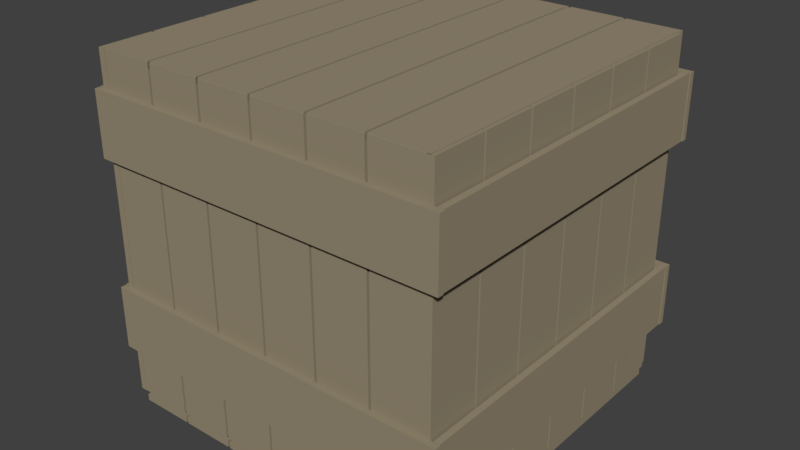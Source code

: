# Source: StorageCrate_01blend.blend  (saved by Blender 2.78.0; exported with 4.5.12 LTS)
import bpy
from mathutils import Matrix  # noqa: F401  (used for matrix-valued properties, if any)

bpy.ops.wm.read_factory_settings(use_empty=True)
scene = bpy.context.scene
scene.name = 'Scene'

# ---- collections
col_collection_1 = bpy.data.collections.new('Collection 1'); scene.collection.children.link(col_collection_1)

# ---- materials (node trees are filled in below, after node groups)
mat_material_001 = bpy.data.materials.new('Material.001')
mat_material_001.alpha_threshold = 0.0
mat_material_001.use_transparent_shadow = False
mat_material_001.diffuse_color = (0.3108, 0.2622, 0.1777, 1.0)
mat_material_001.roughness = 0.5

# ---- material node trees

# ---- world
world_world = bpy.data.worlds.new('World'); scene.world = world_world
world_world.color = (0.05088, 0.05088, 0.05088)
world_world.use_sun_shadow = False
world_world.sun_shadow_jitter_overblur = 0.0
world_world.cycles.sampling_method = 'MANUAL'

# ---- meshes
me_plane_003 = bpy.data.meshes.new('Plane.003')
me_plane_003.from_pydata([(17.61, 3.068, 0.3099), (17.61, 3.068, 0.6869), (-1.446, 3.068, 0.3099), (-1.446, 3.068, 0.6869), (17.61, 3.103, 0.3099), (17.61, 3.103, 0.6869), (-1.446, 3.103, 0.3099), (-1.446, 3.103, 0.6869), (17.61, 3.068, 1.44), (17.61, 3.068, 1.817), (-1.446, 3.068, 1.44), (-1.446, 3.068, 1.817), (17.61, 3.103, 1.44), (17.61, 3.103, 1.817), (-1.446, 3.103, 1.44), (-1.446, 3.103, 1.817), (17.61, 0.9533, 1.44), (17.61, 0.9533, 1.817), (-1.446, 0.9533, 1.44), (-1.446, 0.9533, 1.817), (17.61, 0.9883, 1.44), (17.61, 0.9883, 1.817), (-1.446, 0.9883, 1.44), (-1.446, 0.9883, 1.817), (17.61, 0.9533, 0.3099), (17.61, 0.9533, 0.6869), (-1.446, 0.9533, 0.3099), (-1.446, 0.9533, 0.6869), (17.61, 0.9883, 0.3099), (17.61, 0.9883, 0.6869), (-1.446, 0.9883, 0.3099), (-1.446, 0.9883, 0.6869), (-1.819, 0.9478, 0.3099), (-1.819, 0.9478, 0.6869), (-1.819, 3.097, 0.3099), (-1.819, 3.097, 0.6869), (-1.491, 0.9478, 0.3099), (-1.491, 0.9478, 0.6869), (-1.491, 3.097, 0.3099), (-1.491, 3.097, 0.6869), (-1.819, 0.9478, 1.44), (-1.819, 0.9478, 1.817), (-1.819, 3.097, 1.44), (-1.819, 3.097, 1.817), (-1.491, 0.9478, 1.44), (-1.491, 0.9478, 1.817), (-1.491, 3.097, 1.44), (-1.491, 3.097, 1.817), (17.65, 0.9478, 1.44), (17.65, 0.9478, 1.817), (17.65, 3.097, 1.44), (17.65, 3.097, 1.817), (17.98, 0.9478, 1.44), (17.98, 0.9478, 1.817), (17.98, 3.097, 1.44), (17.98, 3.097, 1.817), (-1.506, 1.001, 0.02783), (1.506, 1.001, 0.02783), (-1.506, 1.001, 2.028), (1.506, 1.001, 2.028), (1.624, 1.001, 0.02783), (4.636, 1.001, 0.02783), (1.624, 1.001, 2.028), (4.636, 1.001, 2.028), (4.754, 1.001, 0.02783), (7.766, 1.001, 0.02783), (4.754, 1.001, 2.028), (7.766, 1.001, 2.028), (7.884, 1.001, 0.02783), (10.9, 1.001, 0.02783), (7.884, 1.001, 2.028), (10.9, 1.001, 2.028), (11.01, 1.001, 0.02783), (14.03, 1.001, 0.02783), (11.01, 1.001, 2.028), (14.03, 1.001, 2.028), (14.14, 1.001, 0.02783), (17.16, 1.001, 0.02783), (14.14, 1.001, 2.028), (17.16, 1.001, 2.028), (-1.506, 1.041, 0.02783), (1.506, 1.041, 0.02783), (-1.506, 1.041, 2.028), (1.506, 1.041, 2.028), (1.624, 1.041, 0.02783), (4.636, 1.041, 0.02783), (1.624, 1.041, 2.028), (4.636, 1.041, 2.028), (4.754, 1.041, 0.02783), (7.766, 1.041, 0.02783), (4.754, 1.041, 2.028), (7.766, 1.041, 2.028), (7.884, 1.041, 0.02783), (10.9, 1.041, 0.02783), (7.884, 1.041, 2.028), (10.9, 1.041, 2.028), (11.01, 1.041, 0.02783), (14.03, 1.041, 0.02783), (11.01, 1.041, 2.028), (14.03, 1.041, 2.028), (14.14, 1.041, 0.02783), (17.16, 1.041, 0.02783), (14.14, 1.041, 2.028), (17.16, 1.041, 2.028), (-1.539, 3.024, 0.02783), (1.472, 3.024, 0.02783), (-1.539, 3.024, 2.028), (1.472, 3.024, 2.028), (1.601, 3.024, 0.02783), (4.612, 3.024, 0.02783), (1.601, 3.024, 2.028), (4.612, 3.024, 2.028), (4.741, 3.024, 0.02783), (7.752, 3.024, 0.02783), (4.741, 3.024, 2.028), (7.752, 3.024, 2.028), (7.881, 3.024, 0.02783), (10.89, 3.024, 0.02783), (7.881, 3.024, 2.028), (10.89, 3.024, 2.028), (11.02, 3.024, 0.02783), (14.03, 3.024, 0.02783), (11.02, 3.024, 2.028), (14.03, 3.024, 2.028), (14.16, 3.024, 0.02783), (17.17, 3.024, 0.02783), (14.16, 3.024, 2.028), (17.17, 3.024, 2.028), (-1.539, 3.064, 0.02783), (1.472, 3.064, 0.02783), (-1.539, 3.064, 2.028), (1.472, 3.064, 2.028), (1.601, 3.064, 0.02783), (4.612, 3.064, 0.02783), (1.601, 3.064, 2.028), (4.612, 3.064, 2.028), (4.741, 3.064, 0.02783), (7.752, 3.064, 0.02783), (4.741, 3.064, 2.028), (7.752, 3.064, 2.028), (7.881, 3.064, 0.02783), (10.89, 3.064, 0.02783), (7.881, 3.064, 2.028), (10.89, 3.064, 2.028), (11.02, 3.064, 0.02783), (14.03, 3.064, 0.02783), (11.02, 3.064, 2.028), (14.03, 3.064, 2.028), (14.16, 3.064, 0.02783), (17.17, 3.064, 0.02783), (14.16, 3.064, 2.028), (17.17, 3.064, 2.028), (-1.474, 3.023, 0.0), (-1.474, 2.701, 0.0), (17.26, 3.023, 0.0), (17.26, 2.701, 0.0), (-1.474, 3.023, 2.034), (-1.474, 2.701, 2.034), (17.26, 3.023, 2.034), (17.26, 2.701, 2.034), (-1.518, 3.023, 0.02783), (-1.518, 2.701, 0.02783), (-1.518, 3.023, 2.028), (-1.518, 2.701, 2.028), (17.27, 3.023, 0.02783), (17.27, 2.701, 0.02783), (17.27, 3.023, 2.028), (17.27, 2.701, 2.028), (-1.474, 2.686, 0.0), (-1.474, 2.365, 0.0), (17.26, 2.686, 0.0), (17.26, 2.365, 0.0), (-1.474, 2.686, 2.034), (-1.474, 2.365, 2.034), (17.26, 2.686, 2.034), (17.26, 2.365, 2.034), (-1.518, 2.686, 0.02783), (-1.518, 2.365, 0.02783), (-1.518, 2.686, 2.028), (-1.518, 2.365, 2.028), (17.27, 2.686, 0.02783), (17.27, 2.365, 0.02783), (17.27, 2.686, 2.028), (17.27, 2.365, 2.028), (-1.474, 2.35, 0.0), (-1.474, 2.028, 0.0), (17.26, 2.35, 0.0), (17.26, 2.028, 0.0), (-1.474, 2.35, 2.034), (-1.474, 2.028, 2.034), (17.26, 2.35, 2.034), (17.26, 2.028, 2.034), (-1.518, 2.35, 0.02783), (-1.518, 2.028, 0.02783), (-1.518, 2.35, 2.028), (-1.518, 2.028, 2.028), (17.27, 2.35, 0.02783), (17.27, 2.028, 0.02783), (17.27, 2.35, 2.028), (17.27, 2.028, 2.028), (-1.474, 2.014, 0.0), (-1.474, 1.692, 0.0), (17.26, 2.014, 0.0), (17.26, 1.692, 0.0), (-1.474, 2.014, 2.034), (-1.474, 1.692, 2.034), (17.26, 2.014, 2.034), (17.26, 1.692, 2.034), (-1.518, 2.014, 0.02783), (-1.518, 1.692, 0.02783), (-1.518, 2.014, 2.028), (-1.518, 1.692, 2.028), (17.27, 2.014, 0.02783), (17.27, 1.692, 0.02783), (17.27, 2.014, 2.028), (17.27, 1.692, 2.028), (-1.474, 1.677, 0.0), (-1.474, 1.356, 0.0), (17.26, 1.677, 0.0), (17.26, 1.356, 0.0), (-1.474, 1.677, 2.034), (-1.474, 1.356, 2.034), (17.26, 1.677, 2.034), (17.26, 1.356, 2.034), (-1.518, 1.677, 0.02783), (-1.518, 1.356, 0.02783), (-1.518, 1.677, 2.028), (-1.518, 1.356, 2.028), (17.27, 1.677, 0.02783), (17.27, 1.356, 0.02783), (17.27, 1.677, 2.028), (17.27, 1.356, 2.028), (-1.474, 1.341, 0.0), (-1.474, 1.019, 0.0), (17.26, 1.341, 0.0), (17.26, 1.019, 0.0), (-1.474, 1.341, 2.034), (-1.474, 1.019, 2.034), (17.26, 1.341, 2.034), (17.26, 1.019, 2.034), (-1.518, 1.341, 0.02783), (-1.518, 1.019, 0.02783), (-1.518, 1.341, 2.028), (-1.518, 1.019, 2.028), (17.27, 1.341, 0.02783), (17.27, 1.019, 0.02783), (17.27, 1.341, 2.028), (17.27, 1.019, 2.028), (-1.474, 3.023, -0.04), (-1.474, 2.701, -0.04), (17.26, 3.023, -0.04), (17.26, 2.701, -0.04), (-1.474, 3.023, 1.994), (-1.474, 2.701, 1.994), (17.26, 3.023, 1.994), (17.26, 2.701, 1.994), (-1.143, 3.023, 0.02783), (-1.143, 2.701, 0.02783), (-1.143, 3.023, 2.028), (-1.143, 2.701, 2.028), (17.65, 3.023, 0.02783), (17.65, 2.701, 0.02783), (17.65, 3.023, 2.028), (17.65, 2.701, 2.028), (-1.474, 2.686, -0.04), (-1.474, 2.365, -0.04), (17.26, 2.686, -0.04), (17.26, 2.365, -0.04), (-1.474, 2.686, 1.994), (-1.474, 2.365, 1.994), (17.26, 2.686, 1.994), (17.26, 2.365, 1.994), (-1.143, 2.686, 0.02783), (-1.143, 2.365, 0.02783), (-1.143, 2.686, 2.028), (-1.143, 2.365, 2.028), (17.65, 2.686, 0.02783), (17.65, 2.365, 0.02783), (17.65, 2.686, 2.028), (17.65, 2.365, 2.028), (-1.474, 2.35, -0.04), (-1.474, 2.028, -0.04), (17.26, 2.35, -0.04), (17.26, 2.028, -0.04), (-1.474, 2.35, 1.994), (-1.474, 2.028, 1.994), (17.26, 2.35, 1.994), (17.26, 2.028, 1.994), (-1.143, 2.35, 0.02783), (-1.143, 2.028, 0.02783), (-1.143, 2.35, 2.028), (-1.143, 2.028, 2.028), (17.65, 2.35, 0.02783), (17.65, 2.028, 0.02783), (17.65, 2.35, 2.028), (17.65, 2.028, 2.028), (-1.474, 2.014, -0.04), (-1.474, 1.692, -0.04), (17.26, 2.014, -0.04), (17.26, 1.692, -0.04), (-1.474, 2.014, 1.994), (-1.474, 1.692, 1.994), (17.26, 2.014, 1.994), (17.26, 1.692, 1.994), (-1.143, 2.014, 0.02783), (-1.143, 1.692, 0.02783), (-1.143, 2.014, 2.028), (-1.143, 1.692, 2.028), (17.65, 2.014, 0.02783), (17.65, 1.692, 0.02783), (17.65, 2.014, 2.028), (17.65, 1.692, 2.028), (-1.474, 1.677, -0.04), (-1.474, 1.356, -0.04), (17.26, 1.677, -0.04), (17.26, 1.356, -0.04), (-1.474, 1.677, 1.994), (-1.474, 1.356, 1.994), (17.26, 1.677, 1.994), (17.26, 1.356, 1.994), (-1.143, 1.677, 0.02783), (-1.143, 1.356, 0.02783), (-1.143, 1.677, 2.028), (-1.143, 1.356, 2.028), (17.65, 1.677, 0.02783), (17.65, 1.356, 0.02783), (17.65, 1.677, 2.028), (17.65, 1.356, 2.028), (-1.474, 1.341, -0.04), (-1.474, 1.019, -0.04), (17.26, 1.341, -0.04), (17.26, 1.019, -0.04), (-1.474, 1.341, 1.994), (-1.474, 1.019, 1.994), (17.26, 1.341, 1.994), (17.26, 1.019, 1.994), (-1.143, 1.341, 0.02783), (-1.143, 1.019, 0.02783), (-1.143, 1.341, 2.028), (-1.143, 1.019, 2.028), (17.65, 1.341, 0.02783), (17.65, 1.019, 0.02783), (17.65, 1.341, 2.028), (17.65, 1.019, 2.028), (17.65, 0.9478, 0.3099), (17.65, 0.9478, 0.6869), (17.65, 3.097, 0.3099), (17.65, 3.097, 0.6869), (17.98, 0.9478, 0.3099), (17.98, 0.9478, 0.6869), (17.98, 3.097, 0.3099), (17.98, 3.097, 0.6869)], [], [(0, 1, 3, 2), (4, 6, 7, 5), (0, 2, 6, 4), (1, 0, 4, 5), (3, 1, 5, 7), (2, 3, 7, 6), (8, 9, 11, 10), (12, 14, 15, 13), (8, 10, 14, 12), (9, 8, 12, 13), (11, 9, 13, 15), (10, 11, 15, 14), (16, 17, 19, 18), (20, 22, 23, 21), (16, 18, 22, 20), (17, 16, 20, 21), (19, 17, 21, 23), (18, 19, 23, 22), (24, 25, 27, 26), (28, 30, 31, 29), (24, 26, 30, 28), (25, 24, 28, 29), (27, 25, 29, 31), (26, 27, 31, 30), (32, 33, 35, 34), (36, 38, 39, 37), (32, 34, 38, 36), (33, 32, 36, 37), (35, 33, 37, 39), (34, 35, 39, 38), (40, 41, 43, 42), (44, 46, 47, 45), (40, 42, 46, 44), (41, 40, 44, 45), (43, 41, 45, 47), (42, 43, 47, 46), (48, 49, 51, 50), (52, 54, 55, 53), (48, 50, 54, 52), (49, 48, 52, 53), (51, 49, 53, 55), (50, 51, 55, 54), (56, 57, 59, 58), (60, 61, 63, 62), (64, 65, 67, 66), (68, 69, 71, 70), (72, 73, 75, 74), (76, 77, 79, 78), (80, 82, 83, 81), (84, 86, 87, 85), (88, 90, 91, 89), (92, 94, 95, 93), (96, 98, 99, 97), (100, 102, 103, 101), (56, 58, 82, 80), (57, 56, 80, 81), (59, 57, 81, 83), (58, 59, 83, 82), (60, 62, 86, 84), (61, 60, 84, 85), (63, 61, 85, 87), (62, 63, 87, 86), (64, 66, 90, 88), (65, 64, 88, 89), (67, 65, 89, 91), (66, 67, 91, 90), (68, 70, 94, 92), (69, 68, 92, 93), (71, 69, 93, 95), (70, 71, 95, 94), (72, 74, 98, 96), (73, 72, 96, 97), (75, 73, 97, 99), (74, 75, 99, 98), (76, 78, 102, 100), (77, 76, 100, 101), (79, 77, 101, 103), (78, 79, 103, 102), (104, 105, 107, 106), (108, 109, 111, 110), (112, 113, 115, 114), (116, 117, 119, 118), (120, 121, 123, 122), (124, 125, 127, 126), (128, 130, 131, 129), (132, 134, 135, 133), (136, 138, 139, 137), (140, 142, 143, 141), (144, 146, 147, 145), (148, 150, 151, 149), (104, 106, 130, 128), (105, 104, 128, 129), (107, 105, 129, 131), (106, 107, 131, 130), (108, 110, 134, 132), (109, 108, 132, 133), (111, 109, 133, 135), (110, 111, 135, 134), (112, 114, 138, 136), (113, 112, 136, 137), (115, 113, 137, 139), (114, 115, 139, 138), (116, 118, 142, 140), (117, 116, 140, 141), (119, 117, 141, 143), (118, 119, 143, 142), (120, 122, 146, 144), (121, 120, 144, 145), (123, 121, 145, 147), (122, 123, 147, 146), (124, 126, 150, 148), (125, 124, 148, 149), (127, 125, 149, 151), (126, 127, 151, 150), (152, 153, 155, 154), (156, 157, 159, 158), (160, 161, 163, 162), (164, 165, 167, 166), (168, 169, 171, 170), (172, 173, 175, 174), (176, 177, 179, 178), (180, 181, 183, 182), (184, 185, 187, 186), (188, 189, 191, 190), (192, 193, 195, 194), (196, 197, 199, 198), (200, 201, 203, 202), (204, 205, 207, 206), (208, 209, 211, 210), (212, 213, 215, 214), (216, 217, 219, 218), (220, 221, 223, 222), (224, 225, 227, 226), (228, 229, 231, 230), (232, 233, 235, 234), (236, 237, 239, 238), (240, 241, 243, 242), (244, 245, 247, 246), (248, 250, 251, 249), (252, 254, 255, 253), (256, 258, 259, 257), (260, 262, 263, 261), (264, 266, 267, 265), (268, 270, 271, 269), (272, 274, 275, 273), (276, 278, 279, 277), (280, 282, 283, 281), (284, 286, 287, 285), (288, 290, 291, 289), (292, 294, 295, 293), (296, 298, 299, 297), (300, 302, 303, 301), (304, 306, 307, 305), (308, 310, 311, 309), (312, 314, 315, 313), (316, 318, 319, 317), (320, 322, 323, 321), (324, 326, 327, 325), (328, 330, 331, 329), (332, 334, 335, 333), (336, 338, 339, 337), (340, 342, 343, 341), (152, 154, 250, 248), (153, 152, 248, 249), (155, 153, 249, 251), (154, 155, 251, 250), (156, 158, 254, 252), (157, 156, 252, 253), (159, 157, 253, 255), (158, 159, 255, 254), (160, 162, 258, 256), (161, 160, 256, 257), (163, 161, 257, 259), (162, 163, 259, 258), (164, 166, 262, 260), (165, 164, 260, 261), (167, 165, 261, 263), (166, 167, 263, 262), (168, 170, 266, 264), (169, 168, 264, 265), (171, 169, 265, 267), (170, 171, 267, 266), (172, 174, 270, 268), (173, 172, 268, 269), (175, 173, 269, 271), (174, 175, 271, 270), (176, 178, 274, 272), (177, 176, 272, 273), (179, 177, 273, 275), (178, 179, 275, 274), (180, 182, 278, 276), (181, 180, 276, 277), (183, 181, 277, 279), (182, 183, 279, 278), (184, 186, 282, 280), (185, 184, 280, 281), (187, 185, 281, 283), (186, 187, 283, 282), (188, 190, 286, 284), (189, 188, 284, 285), (191, 189, 285, 287), (190, 191, 287, 286), (192, 194, 290, 288), (193, 192, 288, 289), (195, 193, 289, 291), (194, 195, 291, 290), (196, 198, 294, 292), (197, 196, 292, 293), (199, 197, 293, 295), (198, 199, 295, 294), (200, 202, 298, 296), (201, 200, 296, 297), (203, 201, 297, 299), (202, 203, 299, 298), (204, 206, 302, 300), (205, 204, 300, 301), (207, 205, 301, 303), (206, 207, 303, 302), (208, 210, 306, 304), (209, 208, 304, 305), (211, 209, 305, 307), (210, 211, 307, 306), (212, 214, 310, 308), (213, 212, 308, 309), (215, 213, 309, 311), (214, 215, 311, 310), (216, 218, 314, 312), (217, 216, 312, 313), (219, 217, 313, 315), (218, 219, 315, 314), (220, 222, 318, 316), (221, 220, 316, 317), (223, 221, 317, 319), (222, 223, 319, 318), (224, 226, 322, 320), (225, 224, 320, 321), (227, 225, 321, 323), (226, 227, 323, 322), (228, 230, 326, 324), (229, 228, 324, 325), (231, 229, 325, 327), (230, 231, 327, 326), (232, 234, 330, 328), (233, 232, 328, 329), (235, 233, 329, 331), (234, 235, 331, 330), (236, 238, 334, 332), (237, 236, 332, 333), (239, 237, 333, 335), (238, 239, 335, 334), (240, 242, 338, 336), (241, 240, 336, 337), (243, 241, 337, 339), (242, 243, 339, 338), (244, 246, 342, 340), (245, 244, 340, 341), (247, 245, 341, 343), (246, 247, 343, 342), (344, 345, 347, 346), (348, 350, 351, 349), (344, 346, 350, 348), (345, 344, 348, 349), (347, 345, 349, 351), (346, 347, 351, 350)])
me_plane_003.materials.append(mat_material_001)
me_plane_003.use_remesh_preserve_volume = False
me_plane_003.use_remesh_preserve_attributes = False
me_plane_003.use_mirror_vertex_groups = False
me_plane_003.update()

# ---- objects
ob_plane_003 = bpy.data.objects.new('Plane.003', me_plane_003)

# ---- transforms, parenting, visibility, modifiers, constraints
ob_plane_003.location = (1.974, -0.8426, 0.0)
ob_plane_003.rotation_euler = (0.0, -0.0, 1.571)
ob_plane_003.scale = (0.04061, 0.3804, 0.3804)
ob_plane_003.lineart.crease_threshold = 0.0

# ---- collection membership
col_collection_1.objects.link(ob_plane_003)

# ---- scene / render settings (as saved in the file)
scene.frame_start = 1; scene.frame_end = 250; scene.frame_set(1)
scene.render.engine = 'BLENDER_EEVEE_NEXT'
scene.render.resolution_percentage = 50
scene.render.dither_intensity = 0.0
scene.cycles.use_denoising = False
scene.cycles.samples = 128
scene.cycles.sampling_pattern = 'TABULATED_SOBOL'
scene.cycles.light_sampling_threshold = 0.0
scene.cycles.use_adaptive_sampling = False
scene.cycles.use_light_tree = False
scene.cycles.blur_glossy = 0.0
scene.cycles.sample_clamp_indirect = 0.0
scene.view_settings.view_transform = 'Standard'
bpy.context.view_layer.update()

# ---- added for rendering (the .blend has no active camera and no usable light): camera, sun
cam_auto = bpy.data.cameras.new('AutoCamera')
cam_auto.lens = 50.0
cam_auto.sensor_width = 36.0
cam_auto.clip_end = 1000.0
ob_auto_camera = bpy.data.objects.new('AutoCamera', cam_auto)
scene.collection.objects.link(ob_auto_camera)
ob_auto_camera.location = (2.49256, -2.06128, 1.41044)
ob_auto_camera.rotation_euler = (1.09748, -7.21219e-08, 0.694738)
scene.camera = ob_auto_camera
light_auto_sun = bpy.data.lights.new('AutoSun', 'SUN')
light_auto_sun.energy = 3.0
light_auto_sun.angle = 0.0523599
ob_auto_sun = bpy.data.objects.new('AutoSun', light_auto_sun)
scene.collection.objects.link(ob_auto_sun)
ob_auto_sun.rotation_euler = (0.872665, 0.174533, 0.523599)
bpy.context.view_layer.update()
